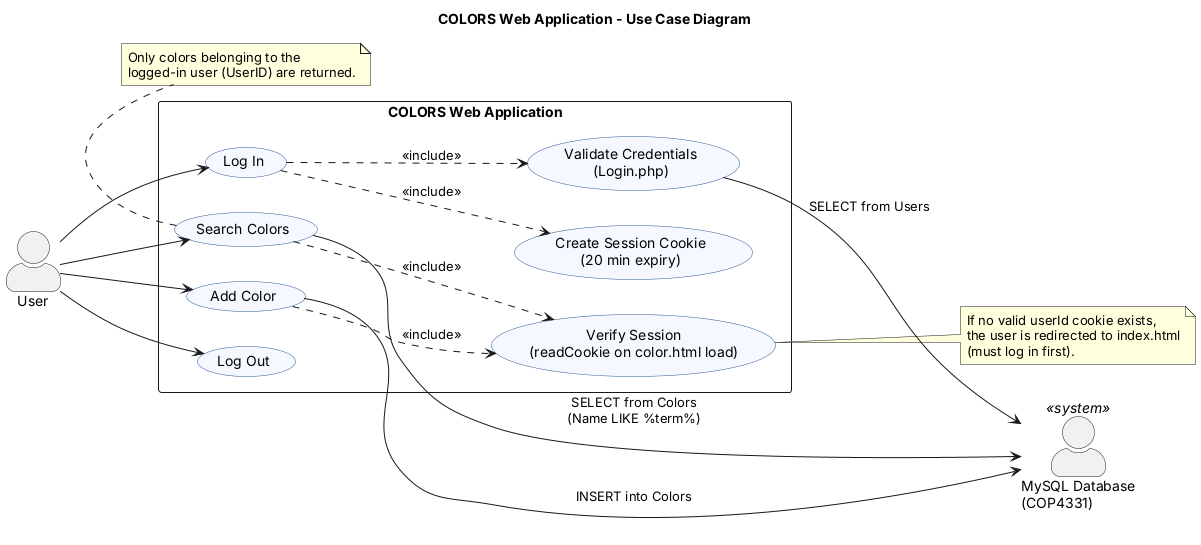

The diagram above was rendered by PlantUML. Its source (embedded in the PNG):
@startuml usecase
' COLORS web application - Use Case Diagram
' Derived from public/index.html, public/color.html, public/js/code.js and api/*.php

left to right direction
skinparam packageStyle rectangle
skinparam actorStyle awesome
skinparam usecase {
  BackgroundColor #F5F9FF
  BorderColor #2B5797
}

title COLORS Web Application - Use Case Diagram

actor "User" as User
actor "MySQL Database\n(COP4331)" as DB <<system>>

rectangle "COLORS Web Application" {
  usecase "Log In" as UC_Login
  usecase "Validate Credentials\n(Login.php)" as UC_Validate
  usecase "Create Session Cookie\n(20 min expiry)" as UC_Cookie
  usecase "Verify Session\n(readCookie on color.html load)" as UC_Verify
  usecase "Add Color" as UC_Add
  usecase "Search Colors" as UC_Search
  usecase "Log Out" as UC_Logout
}

User --> UC_Login
User --> UC_Add
User --> UC_Search
User --> UC_Logout

UC_Login ..> UC_Validate : <<include>>
UC_Login ..> UC_Cookie : <<include>>
UC_Add ..> UC_Verify : <<include>>
UC_Search ..> UC_Verify : <<include>>

UC_Validate --> DB : SELECT from Users
UC_Add --> DB : INSERT into Colors
UC_Search --> DB : SELECT from Colors\n(Name LIKE %term%)

note right of UC_Verify
  If no valid userId cookie exists,
  the user is redirected to index.html
  (must log in first).
end note

note bottom of UC_Search
  Only colors belonging to the
  logged-in user (UserID) are returned.
end note

@enduml